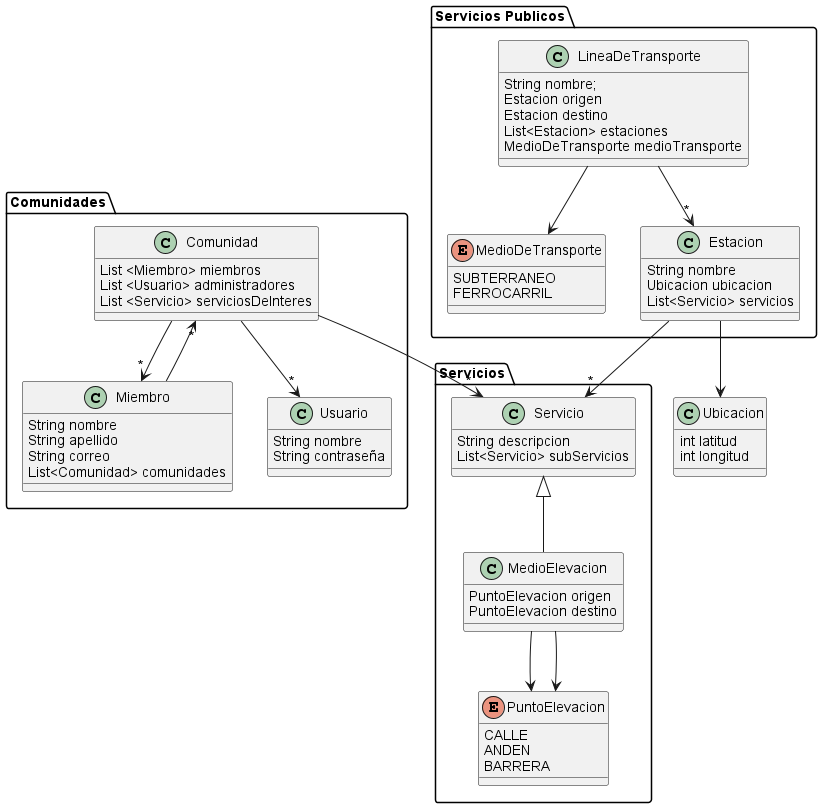

The diagram above was rendered by PlantUML. Its source (embedded in the PNG):
@startuml
'https://plantuml.com/class-diagram


class Ubicacion{
    int latitud
    int longitud
}

package "Servicios Publicos"{
class LineaDeTransporte{
    String nombre;
    Estacion origen
    Estacion destino
    List<Estacion> estaciones
    MedioDeTransporte medioTransporte
}
Enum MedioDeTransporte{
    SUBTERRANEO
    FERROCARRIL
}



class Estacion{
    String nombre
    Ubicacion ubicacion
    List<Servicio> servicios
}
}

package "Servicios"{
class Servicio{
    String descripcion
    List<Servicio> subServicios
}

class MedioElevacion{
    PuntoElevacion origen
    PuntoElevacion destino
}

Enum PuntoElevacion {
    CALLE
    ANDEN
    BARRERA
}
}

package "Comunidades"{
class Comunidad{
    List <Miembro> miembros
    List <Usuario> administradores
    List <Servicio> serviciosDeInteres
}
class Miembro{
    String nombre
    String apellido
    String correo
    List<Comunidad> comunidades
}

class Usuario{
     String nombre
     String contraseña    

}
}

LineaDeTransporte -->"*" Estacion
LineaDeTransporte --> MedioDeTransporte
Servicio <|-- MedioElevacion
MedioElevacion --> PuntoElevacion
MedioElevacion --> PuntoElevacion
Estacion --> Ubicacion
Estacion -->"*" Servicio
Comunidad -->"*" Miembro
Comunidad -->"*" Usuario
Comunidad -->"*" Servicio
Miembro -->"*" Comunidad


@endum